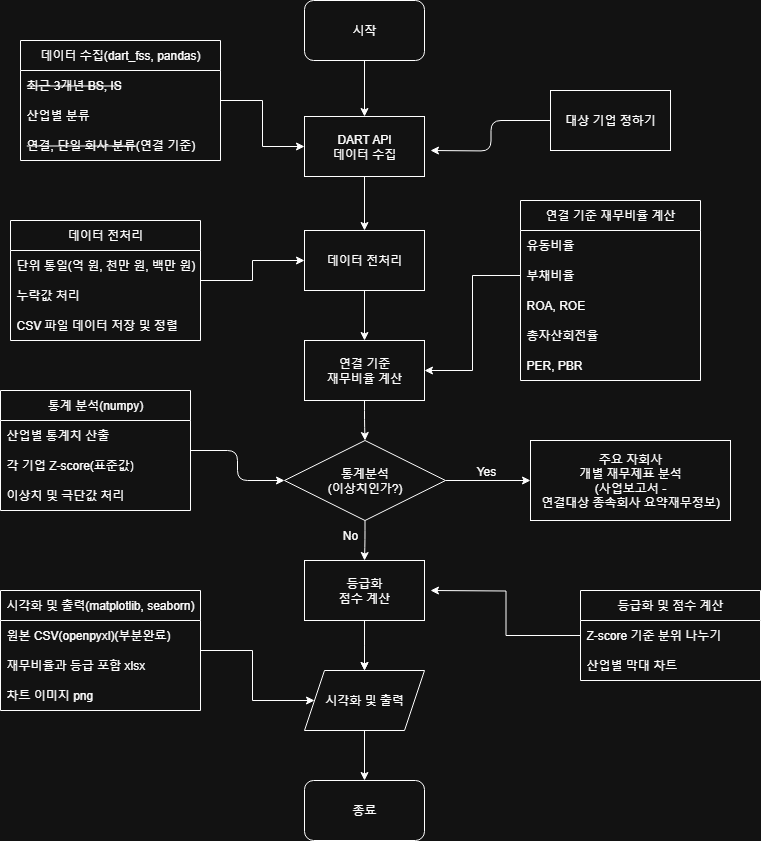

The diagram above was exported from draw.io. Its source (the exported page's mxGraphModel, read from the mxfile embedded in the PNG):
<mxGraphModel dx="1042" dy="527" grid="1" gridSize="10" guides="0" tooltips="1" connect="1" arrows="1" fold="1" page="1" pageScale="1" pageWidth="827" pageHeight="1169" background="none" math="0" shadow="0">
  <root>
    <mxCell id="0" />
    <mxCell id="1" parent="0" />
    <mxCell id="Pbazb3jmAfr5pcNrObVd-4" value="" style="edgeStyle=orthogonalEdgeStyle;rounded=0;orthogonalLoop=1;jettySize=auto;html=1;labelBackgroundColor=none;fontColor=default;entryX=0.5;entryY=0;entryDx=0;entryDy=0;" parent="1" source="Pbazb3jmAfr5pcNrObVd-1" target="Pbazb3jmAfr5pcNrObVd-2" edge="1">
      <mxGeometry relative="1" as="geometry" />
    </mxCell>
    <mxCell id="Pbazb3jmAfr5pcNrObVd-1" value="시작" style="rounded=1;whiteSpace=wrap;html=1;labelBackgroundColor=none;" parent="1" vertex="1">
      <mxGeometry x="354" y="30" width="120" height="60" as="geometry" />
    </mxCell>
    <mxCell id="Pbazb3jmAfr5pcNrObVd-6" value="" style="edgeStyle=orthogonalEdgeStyle;rounded=0;orthogonalLoop=1;jettySize=auto;html=1;labelBackgroundColor=none;fontColor=default;" parent="1" source="Pbazb3jmAfr5pcNrObVd-2" target="Pbazb3jmAfr5pcNrObVd-5" edge="1">
      <mxGeometry relative="1" as="geometry" />
    </mxCell>
    <mxCell id="Pbazb3jmAfr5pcNrObVd-2" value="DART API&lt;br&gt;데이터 수집" style="rounded=0;whiteSpace=wrap;html=1;labelBackgroundColor=none;" parent="1" vertex="1">
      <mxGeometry x="354" y="146" width="120" height="60" as="geometry" />
    </mxCell>
    <mxCell id="Pbazb3jmAfr5pcNrObVd-8" value="" style="edgeStyle=orthogonalEdgeStyle;rounded=0;orthogonalLoop=1;jettySize=auto;html=1;labelBackgroundColor=none;fontColor=default;" parent="1" source="Pbazb3jmAfr5pcNrObVd-5" target="Pbazb3jmAfr5pcNrObVd-7" edge="1">
      <mxGeometry relative="1" as="geometry" />
    </mxCell>
    <mxCell id="Pbazb3jmAfr5pcNrObVd-5" value="데이터 전처리" style="rounded=0;whiteSpace=wrap;html=1;labelBackgroundColor=none;" parent="1" vertex="1">
      <mxGeometry x="354" y="260" width="120" height="60" as="geometry" />
    </mxCell>
    <mxCell id="3xsRQ2i86KAYwUW2FKTo-20" value="" style="edgeStyle=orthogonalEdgeStyle;orthogonalLoop=1;jettySize=auto;html=1;" edge="1" parent="1" source="Pbazb3jmAfr5pcNrObVd-7" target="3xsRQ2i86KAYwUW2FKTo-19">
      <mxGeometry relative="1" as="geometry" />
    </mxCell>
    <mxCell id="Pbazb3jmAfr5pcNrObVd-7" value="&lt;div&gt;연결 기준&lt;/div&gt;재무비율 계산" style="rounded=0;whiteSpace=wrap;html=1;labelBackgroundColor=none;" parent="1" vertex="1">
      <mxGeometry x="354" y="370" width="120" height="60" as="geometry" />
    </mxCell>
    <mxCell id="Pbazb3jmAfr5pcNrObVd-14" value="" style="edgeStyle=orthogonalEdgeStyle;rounded=0;orthogonalLoop=1;jettySize=auto;html=1;labelBackgroundColor=none;fontColor=default;" parent="1" source="Pbazb3jmAfr5pcNrObVd-11" edge="1">
      <mxGeometry relative="1" as="geometry">
        <mxPoint x="414" y="700" as="targetPoint" />
      </mxGeometry>
    </mxCell>
    <mxCell id="Pbazb3jmAfr5pcNrObVd-11" value="등급화&lt;div&gt;점수 계산&lt;/div&gt;" style="rounded=0;whiteSpace=wrap;html=1;labelBackgroundColor=none;" parent="1" vertex="1">
      <mxGeometry x="354" y="590" width="120" height="60" as="geometry" />
    </mxCell>
    <mxCell id="Pbazb3jmAfr5pcNrObVd-76" value="" style="edgeStyle=orthogonalEdgeStyle;rounded=0;orthogonalLoop=1;jettySize=auto;html=1;labelBackgroundColor=none;fontColor=default;" parent="1" source="Pbazb3jmAfr5pcNrObVd-16" target="Pbazb3jmAfr5pcNrObVd-75" edge="1">
      <mxGeometry relative="1" as="geometry" />
    </mxCell>
    <mxCell id="Pbazb3jmAfr5pcNrObVd-16" value="시각화 및 출력" style="shape=parallelogram;perimeter=parallelogramPerimeter;whiteSpace=wrap;html=1;fixedSize=1;labelBackgroundColor=none;" parent="1" vertex="1">
      <mxGeometry x="354" y="700" width="120" height="60" as="geometry" />
    </mxCell>
    <mxCell id="Pbazb3jmAfr5pcNrObVd-57" style="edgeStyle=orthogonalEdgeStyle;rounded=0;orthogonalLoop=1;jettySize=auto;html=1;entryX=0;entryY=0.5;entryDx=0;entryDy=0;labelBackgroundColor=none;fontColor=default;" parent="1" source="Pbazb3jmAfr5pcNrObVd-53" target="Pbazb3jmAfr5pcNrObVd-2" edge="1">
      <mxGeometry relative="1" as="geometry" />
    </mxCell>
    <mxCell id="Pbazb3jmAfr5pcNrObVd-53" value="데이터 수집(dart_fss, pandas)" style="swimlane;fontStyle=0;childLayout=stackLayout;horizontal=1;startSize=30;horizontalStack=0;resizeParent=1;resizeParentMax=0;resizeLast=0;collapsible=1;marginBottom=0;whiteSpace=wrap;html=1;labelBackgroundColor=none;" parent="1" vertex="1">
      <mxGeometry x="70" y="70" width="200" height="120" as="geometry" />
    </mxCell>
    <mxCell id="Pbazb3jmAfr5pcNrObVd-54" value="&lt;strike&gt;최근 3개년 BS, IS&lt;/strike&gt;" style="text;strokeColor=none;fillColor=none;align=left;verticalAlign=middle;spacingLeft=4;spacingRight=4;overflow=hidden;points=[[0,0.5],[1,0.5]];portConstraint=eastwest;rotatable=0;whiteSpace=wrap;html=1;labelBackgroundColor=none;" parent="Pbazb3jmAfr5pcNrObVd-53" vertex="1">
      <mxGeometry y="30" width="200" height="30" as="geometry" />
    </mxCell>
    <mxCell id="Pbazb3jmAfr5pcNrObVd-55" value="산업별 분류" style="text;strokeColor=none;fillColor=none;align=left;verticalAlign=middle;spacingLeft=4;spacingRight=4;overflow=hidden;points=[[0,0.5],[1,0.5]];portConstraint=eastwest;rotatable=0;whiteSpace=wrap;html=1;labelBackgroundColor=none;" parent="Pbazb3jmAfr5pcNrObVd-53" vertex="1">
      <mxGeometry y="60" width="200" height="30" as="geometry" />
    </mxCell>
    <mxCell id="Pbazb3jmAfr5pcNrObVd-77" value="&lt;strike&gt;연결, 단일 회사 분류&lt;/strike&gt;(연결 기준)" style="text;strokeColor=none;fillColor=none;align=left;verticalAlign=middle;spacingLeft=4;spacingRight=4;overflow=hidden;points=[[0,0.5],[1,0.5]];portConstraint=eastwest;rotatable=0;whiteSpace=wrap;html=1;labelBackgroundColor=none;" parent="Pbazb3jmAfr5pcNrObVd-53" vertex="1">
      <mxGeometry y="90" width="200" height="30" as="geometry" />
    </mxCell>
    <mxCell id="Pbazb3jmAfr5pcNrObVd-63" style="edgeStyle=orthogonalEdgeStyle;rounded=0;orthogonalLoop=1;jettySize=auto;html=1;entryX=0;entryY=0.5;entryDx=0;entryDy=0;labelBackgroundColor=none;fontColor=default;" parent="1" source="Pbazb3jmAfr5pcNrObVd-58" target="Pbazb3jmAfr5pcNrObVd-5" edge="1">
      <mxGeometry relative="1" as="geometry" />
    </mxCell>
    <mxCell id="Pbazb3jmAfr5pcNrObVd-58" value="데이터 전처리" style="swimlane;fontStyle=0;childLayout=stackLayout;horizontal=1;startSize=30;horizontalStack=0;resizeParent=1;resizeParentMax=0;resizeLast=0;collapsible=1;marginBottom=0;whiteSpace=wrap;html=1;labelBackgroundColor=none;" parent="1" vertex="1">
      <mxGeometry x="60" y="250" width="190" height="120" as="geometry" />
    </mxCell>
    <mxCell id="Pbazb3jmAfr5pcNrObVd-59" value="단위 통일(억 원, 천만 원, 백만 원)" style="text;strokeColor=none;fillColor=none;align=left;verticalAlign=middle;spacingLeft=4;spacingRight=4;overflow=hidden;points=[[0,0.5],[1,0.5]];portConstraint=eastwest;rotatable=0;whiteSpace=wrap;html=1;labelBackgroundColor=none;" parent="Pbazb3jmAfr5pcNrObVd-58" vertex="1">
      <mxGeometry y="30" width="190" height="30" as="geometry" />
    </mxCell>
    <mxCell id="Pbazb3jmAfr5pcNrObVd-60" value="누락값 처리" style="text;strokeColor=none;fillColor=none;align=left;verticalAlign=middle;spacingLeft=4;spacingRight=4;overflow=hidden;points=[[0,0.5],[1,0.5]];portConstraint=eastwest;rotatable=0;whiteSpace=wrap;html=1;labelBackgroundColor=none;" parent="Pbazb3jmAfr5pcNrObVd-58" vertex="1">
      <mxGeometry y="60" width="190" height="30" as="geometry" />
    </mxCell>
    <mxCell id="Pbazb3jmAfr5pcNrObVd-61" value="CSV 파일 데이터 저장 및 정렬" style="text;strokeColor=none;fillColor=none;align=left;verticalAlign=middle;spacingLeft=4;spacingRight=4;overflow=hidden;points=[[0,0.5],[1,0.5]];portConstraint=eastwest;rotatable=0;whiteSpace=wrap;html=1;labelBackgroundColor=none;" parent="Pbazb3jmAfr5pcNrObVd-58" vertex="1">
      <mxGeometry y="90" width="190" height="30" as="geometry" />
    </mxCell>
    <mxCell id="Pbazb3jmAfr5pcNrObVd-64" value="연결 기준 재무비율 계산" style="swimlane;fontStyle=0;childLayout=stackLayout;horizontal=1;startSize=30;horizontalStack=0;resizeParent=1;resizeParentMax=0;resizeLast=0;collapsible=1;marginBottom=0;whiteSpace=wrap;html=1;labelBackgroundColor=none;" parent="1" vertex="1">
      <mxGeometry x="570" y="230" width="180" height="180" as="geometry" />
    </mxCell>
    <mxCell id="Pbazb3jmAfr5pcNrObVd-65" value="유동비율" style="text;strokeColor=none;fillColor=none;align=left;verticalAlign=middle;spacingLeft=4;spacingRight=4;overflow=hidden;points=[[0,0.5],[1,0.5]];portConstraint=eastwest;rotatable=0;whiteSpace=wrap;html=1;labelBackgroundColor=none;" parent="Pbazb3jmAfr5pcNrObVd-64" vertex="1">
      <mxGeometry y="30" width="180" height="30" as="geometry" />
    </mxCell>
    <mxCell id="Pbazb3jmAfr5pcNrObVd-66" value="부채비율" style="text;strokeColor=none;fillColor=none;align=left;verticalAlign=middle;spacingLeft=4;spacingRight=4;overflow=hidden;points=[[0,0.5],[1,0.5]];portConstraint=eastwest;rotatable=0;whiteSpace=wrap;html=1;labelBackgroundColor=none;" parent="Pbazb3jmAfr5pcNrObVd-64" vertex="1">
      <mxGeometry y="60" width="180" height="30" as="geometry" />
    </mxCell>
    <mxCell id="Pbazb3jmAfr5pcNrObVd-67" value="ROA, ROE" style="text;strokeColor=none;fillColor=none;align=left;verticalAlign=middle;spacingLeft=4;spacingRight=4;overflow=hidden;points=[[0,0.5],[1,0.5]];portConstraint=eastwest;rotatable=0;whiteSpace=wrap;html=1;labelBackgroundColor=none;" parent="Pbazb3jmAfr5pcNrObVd-64" vertex="1">
      <mxGeometry y="90" width="180" height="30" as="geometry" />
    </mxCell>
    <mxCell id="Pbazb3jmAfr5pcNrObVd-69" value="총자산회전율" style="text;strokeColor=none;fillColor=none;align=left;verticalAlign=middle;spacingLeft=4;spacingRight=4;overflow=hidden;points=[[0,0.5],[1,0.5]];portConstraint=eastwest;rotatable=0;whiteSpace=wrap;html=1;labelBackgroundColor=none;" parent="Pbazb3jmAfr5pcNrObVd-64" vertex="1">
      <mxGeometry y="120" width="180" height="30" as="geometry" />
    </mxCell>
    <mxCell id="3xsRQ2i86KAYwUW2FKTo-7" value="PER, PBR" style="text;strokeColor=none;fillColor=none;align=left;verticalAlign=middle;spacingLeft=4;spacingRight=4;overflow=hidden;points=[[0,0.5],[1,0.5]];portConstraint=eastwest;rotatable=0;whiteSpace=wrap;html=1;labelBackgroundColor=none;" vertex="1" parent="Pbazb3jmAfr5pcNrObVd-64">
      <mxGeometry y="150" width="180" height="30" as="geometry" />
    </mxCell>
    <mxCell id="Pbazb3jmAfr5pcNrObVd-68" style="edgeStyle=orthogonalEdgeStyle;rounded=0;orthogonalLoop=1;jettySize=auto;html=1;entryX=1;entryY=0.5;entryDx=0;entryDy=0;labelBackgroundColor=none;fontColor=default;" parent="1" source="Pbazb3jmAfr5pcNrObVd-66" target="Pbazb3jmAfr5pcNrObVd-7" edge="1">
      <mxGeometry relative="1" as="geometry">
        <mxPoint x="480" y="370" as="targetPoint" />
      </mxGeometry>
    </mxCell>
    <mxCell id="Pbazb3jmAfr5pcNrObVd-73" value="" style="edgeStyle=orthogonalEdgeStyle;rounded=0;orthogonalLoop=1;jettySize=auto;html=1;labelBackgroundColor=none;fontColor=default;" parent="1" source="Pbazb3jmAfr5pcNrObVd-11" edge="1">
      <mxGeometry relative="1" as="geometry">
        <mxPoint x="414" y="650" as="sourcePoint" />
        <mxPoint x="414" y="700" as="targetPoint" />
        <Array as="points">
          <mxPoint x="414" y="675" />
          <mxPoint x="414" y="675" />
        </Array>
      </mxGeometry>
    </mxCell>
    <mxCell id="Pbazb3jmAfr5pcNrObVd-75" value="종료" style="rounded=1;whiteSpace=wrap;html=1;labelBackgroundColor=none;" parent="1" vertex="1">
      <mxGeometry x="354" y="810" width="120" height="60" as="geometry" />
    </mxCell>
    <mxCell id="3xsRQ2i86KAYwUW2FKTo-23" value="" style="edgeStyle=orthogonalEdgeStyle;orthogonalLoop=1;jettySize=auto;html=1;" edge="1" parent="1" source="Pbazb3jmAfr5pcNrObVd-78" target="3xsRQ2i86KAYwUW2FKTo-19">
      <mxGeometry relative="1" as="geometry" />
    </mxCell>
    <mxCell id="Pbazb3jmAfr5pcNrObVd-78" value="통계 분석(numpy)" style="swimlane;fontStyle=0;childLayout=stackLayout;horizontal=1;startSize=30;horizontalStack=0;resizeParent=1;resizeParentMax=0;resizeLast=0;collapsible=1;marginBottom=0;whiteSpace=wrap;html=1;labelBackgroundColor=none;" parent="1" vertex="1">
      <mxGeometry x="50" y="420" width="190" height="120" as="geometry" />
    </mxCell>
    <mxCell id="Pbazb3jmAfr5pcNrObVd-79" value="산업별 통계치 산출" style="text;strokeColor=none;fillColor=none;align=left;verticalAlign=middle;spacingLeft=4;spacingRight=4;overflow=hidden;points=[[0,0.5],[1,0.5]];portConstraint=eastwest;rotatable=0;whiteSpace=wrap;html=1;labelBackgroundColor=none;" parent="Pbazb3jmAfr5pcNrObVd-78" vertex="1">
      <mxGeometry y="30" width="190" height="30" as="geometry" />
    </mxCell>
    <mxCell id="Pbazb3jmAfr5pcNrObVd-81" value="각 기업 Z-score(표준값)" style="text;strokeColor=none;fillColor=none;align=left;verticalAlign=middle;spacingLeft=4;spacingRight=4;overflow=hidden;points=[[0,0.5],[1,0.5]];portConstraint=eastwest;rotatable=0;whiteSpace=wrap;html=1;labelBackgroundColor=none;" parent="Pbazb3jmAfr5pcNrObVd-78" vertex="1">
      <mxGeometry y="60" width="190" height="30" as="geometry" />
    </mxCell>
    <mxCell id="Pbazb3jmAfr5pcNrObVd-80" value="이상치 및 극단값 처리" style="text;strokeColor=none;fillColor=none;align=left;verticalAlign=middle;spacingLeft=4;spacingRight=4;overflow=hidden;points=[[0,0.5],[1,0.5]];portConstraint=eastwest;rotatable=0;whiteSpace=wrap;html=1;labelBackgroundColor=none;" parent="Pbazb3jmAfr5pcNrObVd-78" vertex="1">
      <mxGeometry y="90" width="190" height="30" as="geometry" />
    </mxCell>
    <mxCell id="3xsRQ2i86KAYwUW2FKTo-6" style="edgeStyle=orthogonalEdgeStyle;rounded=0;orthogonalLoop=1;jettySize=auto;html=1;labelBackgroundColor=none;fontColor=default;" edge="1" parent="1" source="3xsRQ2i86KAYwUW2FKTo-2">
      <mxGeometry relative="1" as="geometry">
        <mxPoint x="480" y="620" as="targetPoint" />
      </mxGeometry>
    </mxCell>
    <mxCell id="3xsRQ2i86KAYwUW2FKTo-2" value="등급화 및 점수 계산" style="swimlane;fontStyle=0;childLayout=stackLayout;horizontal=1;startSize=30;horizontalStack=0;resizeParent=1;resizeParentMax=0;resizeLast=0;collapsible=1;marginBottom=0;whiteSpace=wrap;html=1;labelBackgroundColor=none;" vertex="1" parent="1">
      <mxGeometry x="630" y="620" width="180" height="90" as="geometry" />
    </mxCell>
    <mxCell id="3xsRQ2i86KAYwUW2FKTo-3" value="Z-score 기준 분위 나누기" style="text;strokeColor=none;fillColor=none;align=left;verticalAlign=middle;spacingLeft=4;spacingRight=4;overflow=hidden;points=[[0,0.5],[1,0.5]];portConstraint=eastwest;rotatable=0;whiteSpace=wrap;html=1;labelBackgroundColor=none;" vertex="1" parent="3xsRQ2i86KAYwUW2FKTo-2">
      <mxGeometry y="30" width="180" height="30" as="geometry" />
    </mxCell>
    <mxCell id="3xsRQ2i86KAYwUW2FKTo-16" value="산업별 막대 차트" style="text;strokeColor=none;fillColor=none;align=left;verticalAlign=middle;spacingLeft=4;spacingRight=4;overflow=hidden;points=[[0,0.5],[1,0.5]];portConstraint=eastwest;rotatable=0;whiteSpace=wrap;html=1;labelBackgroundColor=none;" vertex="1" parent="3xsRQ2i86KAYwUW2FKTo-2">
      <mxGeometry y="60" width="180" height="30" as="geometry" />
    </mxCell>
    <mxCell id="3xsRQ2i86KAYwUW2FKTo-15" style="edgeStyle=orthogonalEdgeStyle;orthogonalLoop=1;jettySize=auto;html=1;entryX=0;entryY=0.5;entryDx=0;entryDy=0;rounded=0;curved=0;" edge="1" parent="1" source="3xsRQ2i86KAYwUW2FKTo-11" target="Pbazb3jmAfr5pcNrObVd-16">
      <mxGeometry relative="1" as="geometry" />
    </mxCell>
    <mxCell id="3xsRQ2i86KAYwUW2FKTo-11" value="시각화 및 출력(matplotlib, seaborn)" style="swimlane;fontStyle=0;childLayout=stackLayout;horizontal=1;startSize=30;horizontalStack=0;resizeParent=1;resizeParentMax=0;resizeLast=0;collapsible=1;marginBottom=0;whiteSpace=wrap;html=1;" vertex="1" parent="1">
      <mxGeometry x="50" y="620" width="200" height="120" as="geometry" />
    </mxCell>
    <mxCell id="3xsRQ2i86KAYwUW2FKTo-14" value="원본 CSV(openpyxl)(부분완료)" style="text;strokeColor=none;fillColor=none;align=left;verticalAlign=middle;spacingLeft=4;spacingRight=4;overflow=hidden;points=[[0,0.5],[1,0.5]];portConstraint=eastwest;rotatable=0;whiteSpace=wrap;html=1;" vertex="1" parent="3xsRQ2i86KAYwUW2FKTo-11">
      <mxGeometry y="30" width="200" height="30" as="geometry" />
    </mxCell>
    <mxCell id="3xsRQ2i86KAYwUW2FKTo-12" value="재무비율과 등급 포함 xlsx" style="text;strokeColor=none;fillColor=none;align=left;verticalAlign=middle;spacingLeft=4;spacingRight=4;overflow=hidden;points=[[0,0.5],[1,0.5]];portConstraint=eastwest;rotatable=0;whiteSpace=wrap;html=1;" vertex="1" parent="3xsRQ2i86KAYwUW2FKTo-11">
      <mxGeometry y="60" width="200" height="30" as="geometry" />
    </mxCell>
    <mxCell id="3xsRQ2i86KAYwUW2FKTo-13" value="차트 이미지 png" style="text;strokeColor=none;fillColor=none;align=left;verticalAlign=middle;spacingLeft=4;spacingRight=4;overflow=hidden;points=[[0,0.5],[1,0.5]];portConstraint=eastwest;rotatable=0;whiteSpace=wrap;html=1;" vertex="1" parent="3xsRQ2i86KAYwUW2FKTo-11">
      <mxGeometry y="90" width="200" height="30" as="geometry" />
    </mxCell>
    <mxCell id="3xsRQ2i86KAYwUW2FKTo-18" style="edgeStyle=orthogonalEdgeStyle;orthogonalLoop=1;jettySize=auto;html=1;" edge="1" parent="1" source="3xsRQ2i86KAYwUW2FKTo-17">
      <mxGeometry relative="1" as="geometry">
        <mxPoint x="480" y="180" as="targetPoint" />
      </mxGeometry>
    </mxCell>
    <mxCell id="3xsRQ2i86KAYwUW2FKTo-17" value="대상 기업 정하기" style="rounded=0;whiteSpace=wrap;html=1;" vertex="1" parent="1">
      <mxGeometry x="600" y="120" width="120" height="60" as="geometry" />
    </mxCell>
    <mxCell id="3xsRQ2i86KAYwUW2FKTo-21" value="" style="edgeStyle=orthogonalEdgeStyle;orthogonalLoop=1;jettySize=auto;html=1;" edge="1" parent="1" source="3xsRQ2i86KAYwUW2FKTo-19" target="Pbazb3jmAfr5pcNrObVd-11">
      <mxGeometry relative="1" as="geometry" />
    </mxCell>
    <mxCell id="3xsRQ2i86KAYwUW2FKTo-25" value="" style="edgeStyle=orthogonalEdgeStyle;orthogonalLoop=1;jettySize=auto;html=1;" edge="1" parent="1" source="3xsRQ2i86KAYwUW2FKTo-19" target="3xsRQ2i86KAYwUW2FKTo-24">
      <mxGeometry relative="1" as="geometry" />
    </mxCell>
    <mxCell id="3xsRQ2i86KAYwUW2FKTo-19" value="통계분석&lt;div&gt;(이상치인가?)&lt;/div&gt;" style="rhombus;whiteSpace=wrap;html=1;" vertex="1" parent="1">
      <mxGeometry x="334" y="470" width="161" height="80" as="geometry" />
    </mxCell>
    <mxCell id="3xsRQ2i86KAYwUW2FKTo-24" value="주요 자회사&lt;div&gt;개별 재무제표 분석&lt;/div&gt;&lt;div&gt;(사업보고서 -&lt;/div&gt;&lt;div&gt;연결대상 종속회사 요약재무정보)&lt;/div&gt;" style="rounded=0;whiteSpace=wrap;html=1;" vertex="1" parent="1">
      <mxGeometry x="580" y="470" width="200" height="80" as="geometry" />
    </mxCell>
    <mxCell id="3xsRQ2i86KAYwUW2FKTo-26" value="Yes" style="text;html=1;align=center;verticalAlign=middle;whiteSpace=wrap;rounded=0;" vertex="1" parent="1">
      <mxGeometry x="506" y="486" width="60" height="30" as="geometry" />
    </mxCell>
    <mxCell id="3xsRQ2i86KAYwUW2FKTo-28" value="No" style="text;html=1;align=center;verticalAlign=middle;whiteSpace=wrap;rounded=0;" vertex="1" parent="1">
      <mxGeometry x="370" y="550" width="60" height="30" as="geometry" />
    </mxCell>
  </root>
</mxGraphModel>